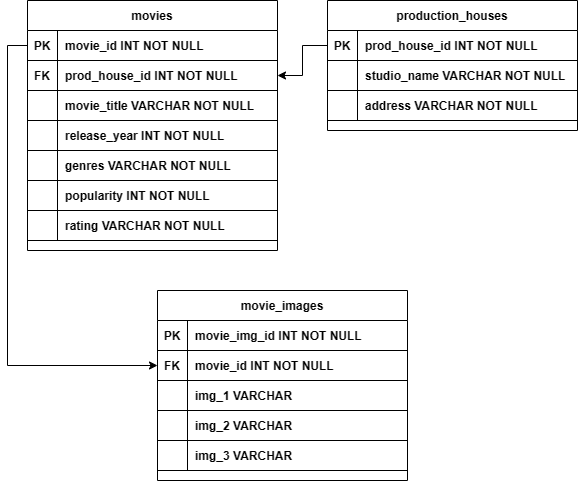

The diagram above was exported from draw.io. Its source (the exported page's mxGraphModel, read from the mxfile embedded in the PNG):
<mxGraphModel dx="880" dy="490" grid="1" gridSize="10" guides="1" tooltips="1" connect="1" arrows="1" fold="1" page="1" pageScale="1" pageWidth="850" pageHeight="1100" math="0" shadow="0" extFonts="Permanent Marker^https://fonts.googleapis.com/css?family=Permanent+Marker">
  <root>
    <mxCell id="0" />
    <mxCell id="1" parent="0" />
    <mxCell id="C-vyLk0tnHw3VtMMgP7b-23" value="movies" style="shape=table;startSize=30;container=1;collapsible=1;childLayout=tableLayout;fixedRows=1;rowLines=0;fontStyle=1;align=center;resizeLast=1;" parent="1" vertex="1">
      <mxGeometry x="150" y="130" width="250" height="250" as="geometry" />
    </mxCell>
    <mxCell id="C-vyLk0tnHw3VtMMgP7b-24" value="" style="shape=partialRectangle;collapsible=0;dropTarget=0;pointerEvents=0;fillColor=none;points=[[0,0.5],[1,0.5]];portConstraint=eastwest;top=0;left=0;right=0;bottom=1;" parent="C-vyLk0tnHw3VtMMgP7b-23" vertex="1">
      <mxGeometry y="30" width="250" height="30" as="geometry" />
    </mxCell>
    <mxCell id="C-vyLk0tnHw3VtMMgP7b-25" value="PK" style="shape=partialRectangle;overflow=hidden;connectable=0;fillColor=none;top=0;left=0;bottom=0;right=0;fontStyle=1;" parent="C-vyLk0tnHw3VtMMgP7b-24" vertex="1">
      <mxGeometry width="30" height="30" as="geometry">
        <mxRectangle width="30" height="30" as="alternateBounds" />
      </mxGeometry>
    </mxCell>
    <mxCell id="C-vyLk0tnHw3VtMMgP7b-26" value="movie_id INT NOT NULL " style="shape=partialRectangle;overflow=hidden;connectable=0;fillColor=none;top=0;left=0;bottom=0;right=0;align=left;spacingLeft=6;fontStyle=1;" parent="C-vyLk0tnHw3VtMMgP7b-24" vertex="1">
      <mxGeometry x="30" width="220" height="30" as="geometry">
        <mxRectangle width="220" height="30" as="alternateBounds" />
      </mxGeometry>
    </mxCell>
    <mxCell id="LgDj5y_pk8GRLyPjo4Sc-26" style="shape=partialRectangle;collapsible=0;dropTarget=0;pointerEvents=0;fillColor=none;points=[[0,0.5],[1,0.5]];portConstraint=eastwest;top=0;left=0;right=0;bottom=1;" vertex="1" parent="C-vyLk0tnHw3VtMMgP7b-23">
      <mxGeometry y="60" width="250" height="30" as="geometry" />
    </mxCell>
    <mxCell id="LgDj5y_pk8GRLyPjo4Sc-27" value="FK" style="shape=partialRectangle;overflow=hidden;connectable=0;fillColor=none;top=0;left=0;bottom=0;right=0;fontStyle=1;" vertex="1" parent="LgDj5y_pk8GRLyPjo4Sc-26">
      <mxGeometry width="30" height="30" as="geometry">
        <mxRectangle width="30" height="30" as="alternateBounds" />
      </mxGeometry>
    </mxCell>
    <mxCell id="LgDj5y_pk8GRLyPjo4Sc-28" value="prod_house_id INT NOT NULL" style="shape=partialRectangle;overflow=hidden;connectable=0;fillColor=none;top=0;left=0;bottom=0;right=0;align=left;spacingLeft=6;fontStyle=1;" vertex="1" parent="LgDj5y_pk8GRLyPjo4Sc-26">
      <mxGeometry x="30" width="220" height="30" as="geometry">
        <mxRectangle width="220" height="30" as="alternateBounds" />
      </mxGeometry>
    </mxCell>
    <mxCell id="LgDj5y_pk8GRLyPjo4Sc-35" style="shape=partialRectangle;collapsible=0;dropTarget=0;pointerEvents=0;fillColor=none;points=[[0,0.5],[1,0.5]];portConstraint=eastwest;top=0;left=0;right=0;bottom=1;" vertex="1" parent="C-vyLk0tnHw3VtMMgP7b-23">
      <mxGeometry y="90" width="250" height="30" as="geometry" />
    </mxCell>
    <mxCell id="LgDj5y_pk8GRLyPjo4Sc-36" style="shape=partialRectangle;overflow=hidden;connectable=0;fillColor=none;top=0;left=0;bottom=0;right=0;fontStyle=1;" vertex="1" parent="LgDj5y_pk8GRLyPjo4Sc-35">
      <mxGeometry width="30" height="30" as="geometry">
        <mxRectangle width="30" height="30" as="alternateBounds" />
      </mxGeometry>
    </mxCell>
    <mxCell id="LgDj5y_pk8GRLyPjo4Sc-37" value="movie_title VARCHAR NOT NULL" style="shape=partialRectangle;overflow=hidden;connectable=0;fillColor=none;top=0;left=0;bottom=0;right=0;align=left;spacingLeft=6;fontStyle=1;" vertex="1" parent="LgDj5y_pk8GRLyPjo4Sc-35">
      <mxGeometry x="30" width="220" height="30" as="geometry">
        <mxRectangle width="220" height="30" as="alternateBounds" />
      </mxGeometry>
    </mxCell>
    <mxCell id="LgDj5y_pk8GRLyPjo4Sc-45" style="shape=partialRectangle;collapsible=0;dropTarget=0;pointerEvents=0;fillColor=none;points=[[0,0.5],[1,0.5]];portConstraint=eastwest;top=0;left=0;right=0;bottom=1;" vertex="1" parent="C-vyLk0tnHw3VtMMgP7b-23">
      <mxGeometry y="120" width="250" height="30" as="geometry" />
    </mxCell>
    <mxCell id="LgDj5y_pk8GRLyPjo4Sc-46" style="shape=partialRectangle;overflow=hidden;connectable=0;fillColor=none;top=0;left=0;bottom=0;right=0;fontStyle=1;" vertex="1" parent="LgDj5y_pk8GRLyPjo4Sc-45">
      <mxGeometry width="30" height="30" as="geometry">
        <mxRectangle width="30" height="30" as="alternateBounds" />
      </mxGeometry>
    </mxCell>
    <mxCell id="LgDj5y_pk8GRLyPjo4Sc-47" value="release_year INT NOT NULL" style="shape=partialRectangle;overflow=hidden;connectable=0;fillColor=none;top=0;left=0;bottom=0;right=0;align=left;spacingLeft=6;fontStyle=1;" vertex="1" parent="LgDj5y_pk8GRLyPjo4Sc-45">
      <mxGeometry x="30" width="220" height="30" as="geometry">
        <mxRectangle width="220" height="30" as="alternateBounds" />
      </mxGeometry>
    </mxCell>
    <mxCell id="LgDj5y_pk8GRLyPjo4Sc-48" style="shape=partialRectangle;collapsible=0;dropTarget=0;pointerEvents=0;fillColor=none;points=[[0,0.5],[1,0.5]];portConstraint=eastwest;top=0;left=0;right=0;bottom=1;" vertex="1" parent="C-vyLk0tnHw3VtMMgP7b-23">
      <mxGeometry y="150" width="250" height="30" as="geometry" />
    </mxCell>
    <mxCell id="LgDj5y_pk8GRLyPjo4Sc-49" style="shape=partialRectangle;overflow=hidden;connectable=0;fillColor=none;top=0;left=0;bottom=0;right=0;fontStyle=1;" vertex="1" parent="LgDj5y_pk8GRLyPjo4Sc-48">
      <mxGeometry width="30" height="30" as="geometry">
        <mxRectangle width="30" height="30" as="alternateBounds" />
      </mxGeometry>
    </mxCell>
    <mxCell id="LgDj5y_pk8GRLyPjo4Sc-50" value="genres VARCHAR NOT NULL" style="shape=partialRectangle;overflow=hidden;connectable=0;fillColor=none;top=0;left=0;bottom=0;right=0;align=left;spacingLeft=6;fontStyle=1;" vertex="1" parent="LgDj5y_pk8GRLyPjo4Sc-48">
      <mxGeometry x="30" width="220" height="30" as="geometry">
        <mxRectangle width="220" height="30" as="alternateBounds" />
      </mxGeometry>
    </mxCell>
    <mxCell id="LgDj5y_pk8GRLyPjo4Sc-51" style="shape=partialRectangle;collapsible=0;dropTarget=0;pointerEvents=0;fillColor=none;points=[[0,0.5],[1,0.5]];portConstraint=eastwest;top=0;left=0;right=0;bottom=1;" vertex="1" parent="C-vyLk0tnHw3VtMMgP7b-23">
      <mxGeometry y="180" width="250" height="30" as="geometry" />
    </mxCell>
    <mxCell id="LgDj5y_pk8GRLyPjo4Sc-52" style="shape=partialRectangle;overflow=hidden;connectable=0;fillColor=none;top=0;left=0;bottom=0;right=0;fontStyle=1;" vertex="1" parent="LgDj5y_pk8GRLyPjo4Sc-51">
      <mxGeometry width="30" height="30" as="geometry">
        <mxRectangle width="30" height="30" as="alternateBounds" />
      </mxGeometry>
    </mxCell>
    <mxCell id="LgDj5y_pk8GRLyPjo4Sc-53" value="popularity INT NOT NULL" style="shape=partialRectangle;overflow=hidden;connectable=0;fillColor=none;top=0;left=0;bottom=0;right=0;align=left;spacingLeft=6;fontStyle=1;" vertex="1" parent="LgDj5y_pk8GRLyPjo4Sc-51">
      <mxGeometry x="30" width="220" height="30" as="geometry">
        <mxRectangle width="220" height="30" as="alternateBounds" />
      </mxGeometry>
    </mxCell>
    <mxCell id="LgDj5y_pk8GRLyPjo4Sc-54" style="shape=partialRectangle;collapsible=0;dropTarget=0;pointerEvents=0;fillColor=none;points=[[0,0.5],[1,0.5]];portConstraint=eastwest;top=0;left=0;right=0;bottom=1;" vertex="1" parent="C-vyLk0tnHw3VtMMgP7b-23">
      <mxGeometry y="210" width="250" height="30" as="geometry" />
    </mxCell>
    <mxCell id="LgDj5y_pk8GRLyPjo4Sc-55" style="shape=partialRectangle;overflow=hidden;connectable=0;fillColor=none;top=0;left=0;bottom=0;right=0;fontStyle=1;" vertex="1" parent="LgDj5y_pk8GRLyPjo4Sc-54">
      <mxGeometry width="30" height="30" as="geometry">
        <mxRectangle width="30" height="30" as="alternateBounds" />
      </mxGeometry>
    </mxCell>
    <mxCell id="LgDj5y_pk8GRLyPjo4Sc-56" value="rating VARCHAR NOT NULL" style="shape=partialRectangle;overflow=hidden;connectable=0;fillColor=none;top=0;left=0;bottom=0;right=0;align=left;spacingLeft=6;fontStyle=1;" vertex="1" parent="LgDj5y_pk8GRLyPjo4Sc-54">
      <mxGeometry x="30" width="220" height="30" as="geometry">
        <mxRectangle width="220" height="30" as="alternateBounds" />
      </mxGeometry>
    </mxCell>
    <mxCell id="LgDj5y_pk8GRLyPjo4Sc-10" value="production_houses" style="shape=table;startSize=30;container=1;collapsible=1;childLayout=tableLayout;fixedRows=1;rowLines=0;fontStyle=1;align=center;resizeLast=1;" vertex="1" parent="1">
      <mxGeometry x="450" y="130" width="250" height="130" as="geometry" />
    </mxCell>
    <mxCell id="LgDj5y_pk8GRLyPjo4Sc-11" value="" style="shape=partialRectangle;collapsible=0;dropTarget=0;pointerEvents=0;fillColor=none;points=[[0,0.5],[1,0.5]];portConstraint=eastwest;top=0;left=0;right=0;bottom=1;" vertex="1" parent="LgDj5y_pk8GRLyPjo4Sc-10">
      <mxGeometry y="30" width="250" height="30" as="geometry" />
    </mxCell>
    <mxCell id="LgDj5y_pk8GRLyPjo4Sc-12" value="PK" style="shape=partialRectangle;overflow=hidden;connectable=0;fillColor=none;top=0;left=0;bottom=0;right=0;fontStyle=1;" vertex="1" parent="LgDj5y_pk8GRLyPjo4Sc-11">
      <mxGeometry width="30" height="30" as="geometry">
        <mxRectangle width="30" height="30" as="alternateBounds" />
      </mxGeometry>
    </mxCell>
    <mxCell id="LgDj5y_pk8GRLyPjo4Sc-13" value="prod_house_id INT NOT NULL " style="shape=partialRectangle;overflow=hidden;connectable=0;fillColor=none;top=0;left=0;bottom=0;right=0;align=left;spacingLeft=6;fontStyle=1;" vertex="1" parent="LgDj5y_pk8GRLyPjo4Sc-11">
      <mxGeometry x="30" width="220" height="30" as="geometry">
        <mxRectangle width="220" height="30" as="alternateBounds" />
      </mxGeometry>
    </mxCell>
    <mxCell id="LgDj5y_pk8GRLyPjo4Sc-38" style="shape=partialRectangle;collapsible=0;dropTarget=0;pointerEvents=0;fillColor=none;points=[[0,0.5],[1,0.5]];portConstraint=eastwest;top=0;left=0;right=0;bottom=1;" vertex="1" parent="LgDj5y_pk8GRLyPjo4Sc-10">
      <mxGeometry y="60" width="250" height="30" as="geometry" />
    </mxCell>
    <mxCell id="LgDj5y_pk8GRLyPjo4Sc-39" style="shape=partialRectangle;overflow=hidden;connectable=0;fillColor=none;top=0;left=0;bottom=0;right=0;fontStyle=1;" vertex="1" parent="LgDj5y_pk8GRLyPjo4Sc-38">
      <mxGeometry width="30" height="30" as="geometry">
        <mxRectangle width="30" height="30" as="alternateBounds" />
      </mxGeometry>
    </mxCell>
    <mxCell id="LgDj5y_pk8GRLyPjo4Sc-40" value="studio_name VARCHAR NOT NULL" style="shape=partialRectangle;overflow=hidden;connectable=0;fillColor=none;top=0;left=0;bottom=0;right=0;align=left;spacingLeft=6;fontStyle=1;" vertex="1" parent="LgDj5y_pk8GRLyPjo4Sc-38">
      <mxGeometry x="30" width="220" height="30" as="geometry">
        <mxRectangle width="220" height="30" as="alternateBounds" />
      </mxGeometry>
    </mxCell>
    <mxCell id="LgDj5y_pk8GRLyPjo4Sc-41" style="shape=partialRectangle;collapsible=0;dropTarget=0;pointerEvents=0;fillColor=none;points=[[0,0.5],[1,0.5]];portConstraint=eastwest;top=0;left=0;right=0;bottom=1;" vertex="1" parent="LgDj5y_pk8GRLyPjo4Sc-10">
      <mxGeometry y="90" width="250" height="30" as="geometry" />
    </mxCell>
    <mxCell id="LgDj5y_pk8GRLyPjo4Sc-42" style="shape=partialRectangle;overflow=hidden;connectable=0;fillColor=none;top=0;left=0;bottom=0;right=0;fontStyle=1;" vertex="1" parent="LgDj5y_pk8GRLyPjo4Sc-41">
      <mxGeometry width="30" height="30" as="geometry">
        <mxRectangle width="30" height="30" as="alternateBounds" />
      </mxGeometry>
    </mxCell>
    <mxCell id="LgDj5y_pk8GRLyPjo4Sc-43" value="address VARCHAR NOT NULL" style="shape=partialRectangle;overflow=hidden;connectable=0;fillColor=none;top=0;left=0;bottom=0;right=0;align=left;spacingLeft=6;fontStyle=1;" vertex="1" parent="LgDj5y_pk8GRLyPjo4Sc-41">
      <mxGeometry x="30" width="220" height="30" as="geometry">
        <mxRectangle width="220" height="30" as="alternateBounds" />
      </mxGeometry>
    </mxCell>
    <mxCell id="LgDj5y_pk8GRLyPjo4Sc-57" value="movie_images" style="shape=table;startSize=30;container=1;collapsible=1;childLayout=tableLayout;fixedRows=1;rowLines=0;fontStyle=1;align=center;resizeLast=1;" vertex="1" parent="1">
      <mxGeometry x="280" y="420" width="250" height="190" as="geometry" />
    </mxCell>
    <mxCell id="LgDj5y_pk8GRLyPjo4Sc-58" value="" style="shape=partialRectangle;collapsible=0;dropTarget=0;pointerEvents=0;fillColor=none;points=[[0,0.5],[1,0.5]];portConstraint=eastwest;top=0;left=0;right=0;bottom=1;" vertex="1" parent="LgDj5y_pk8GRLyPjo4Sc-57">
      <mxGeometry y="30" width="250" height="30" as="geometry" />
    </mxCell>
    <mxCell id="LgDj5y_pk8GRLyPjo4Sc-59" value="PK" style="shape=partialRectangle;overflow=hidden;connectable=0;fillColor=none;top=0;left=0;bottom=0;right=0;fontStyle=1;" vertex="1" parent="LgDj5y_pk8GRLyPjo4Sc-58">
      <mxGeometry width="30" height="30" as="geometry">
        <mxRectangle width="30" height="30" as="alternateBounds" />
      </mxGeometry>
    </mxCell>
    <mxCell id="LgDj5y_pk8GRLyPjo4Sc-60" value="movie_img_id INT NOT NULL " style="shape=partialRectangle;overflow=hidden;connectable=0;fillColor=none;top=0;left=0;bottom=0;right=0;align=left;spacingLeft=6;fontStyle=1;" vertex="1" parent="LgDj5y_pk8GRLyPjo4Sc-58">
      <mxGeometry x="30" width="220" height="30" as="geometry">
        <mxRectangle width="220" height="30" as="alternateBounds" />
      </mxGeometry>
    </mxCell>
    <mxCell id="LgDj5y_pk8GRLyPjo4Sc-61" style="shape=partialRectangle;collapsible=0;dropTarget=0;pointerEvents=0;fillColor=none;points=[[0,0.5],[1,0.5]];portConstraint=eastwest;top=0;left=0;right=0;bottom=1;" vertex="1" parent="LgDj5y_pk8GRLyPjo4Sc-57">
      <mxGeometry y="60" width="250" height="30" as="geometry" />
    </mxCell>
    <mxCell id="LgDj5y_pk8GRLyPjo4Sc-62" value="FK" style="shape=partialRectangle;overflow=hidden;connectable=0;fillColor=none;top=0;left=0;bottom=0;right=0;fontStyle=1;" vertex="1" parent="LgDj5y_pk8GRLyPjo4Sc-61">
      <mxGeometry width="30" height="30" as="geometry">
        <mxRectangle width="30" height="30" as="alternateBounds" />
      </mxGeometry>
    </mxCell>
    <mxCell id="LgDj5y_pk8GRLyPjo4Sc-63" value="movie_id INT NOT NULL" style="shape=partialRectangle;overflow=hidden;connectable=0;fillColor=none;top=0;left=0;bottom=0;right=0;align=left;spacingLeft=6;fontStyle=1;" vertex="1" parent="LgDj5y_pk8GRLyPjo4Sc-61">
      <mxGeometry x="30" width="220" height="30" as="geometry">
        <mxRectangle width="220" height="30" as="alternateBounds" />
      </mxGeometry>
    </mxCell>
    <mxCell id="LgDj5y_pk8GRLyPjo4Sc-64" style="shape=partialRectangle;collapsible=0;dropTarget=0;pointerEvents=0;fillColor=none;points=[[0,0.5],[1,0.5]];portConstraint=eastwest;top=0;left=0;right=0;bottom=1;" vertex="1" parent="LgDj5y_pk8GRLyPjo4Sc-57">
      <mxGeometry y="90" width="250" height="30" as="geometry" />
    </mxCell>
    <mxCell id="LgDj5y_pk8GRLyPjo4Sc-65" style="shape=partialRectangle;overflow=hidden;connectable=0;fillColor=none;top=0;left=0;bottom=0;right=0;fontStyle=1;" vertex="1" parent="LgDj5y_pk8GRLyPjo4Sc-64">
      <mxGeometry width="30" height="30" as="geometry">
        <mxRectangle width="30" height="30" as="alternateBounds" />
      </mxGeometry>
    </mxCell>
    <mxCell id="LgDj5y_pk8GRLyPjo4Sc-66" value="img_1 VARCHAR" style="shape=partialRectangle;overflow=hidden;connectable=0;fillColor=none;top=0;left=0;bottom=0;right=0;align=left;spacingLeft=6;fontStyle=1;" vertex="1" parent="LgDj5y_pk8GRLyPjo4Sc-64">
      <mxGeometry x="30" width="220" height="30" as="geometry">
        <mxRectangle width="220" height="30" as="alternateBounds" />
      </mxGeometry>
    </mxCell>
    <mxCell id="LgDj5y_pk8GRLyPjo4Sc-67" style="shape=partialRectangle;collapsible=0;dropTarget=0;pointerEvents=0;fillColor=none;points=[[0,0.5],[1,0.5]];portConstraint=eastwest;top=0;left=0;right=0;bottom=1;" vertex="1" parent="LgDj5y_pk8GRLyPjo4Sc-57">
      <mxGeometry y="120" width="250" height="30" as="geometry" />
    </mxCell>
    <mxCell id="LgDj5y_pk8GRLyPjo4Sc-68" style="shape=partialRectangle;overflow=hidden;connectable=0;fillColor=none;top=0;left=0;bottom=0;right=0;fontStyle=1;" vertex="1" parent="LgDj5y_pk8GRLyPjo4Sc-67">
      <mxGeometry width="30" height="30" as="geometry">
        <mxRectangle width="30" height="30" as="alternateBounds" />
      </mxGeometry>
    </mxCell>
    <mxCell id="LgDj5y_pk8GRLyPjo4Sc-69" value="img_2 VARCHAR" style="shape=partialRectangle;overflow=hidden;connectable=0;fillColor=none;top=0;left=0;bottom=0;right=0;align=left;spacingLeft=6;fontStyle=1;" vertex="1" parent="LgDj5y_pk8GRLyPjo4Sc-67">
      <mxGeometry x="30" width="220" height="30" as="geometry">
        <mxRectangle width="220" height="30" as="alternateBounds" />
      </mxGeometry>
    </mxCell>
    <mxCell id="LgDj5y_pk8GRLyPjo4Sc-70" style="shape=partialRectangle;collapsible=0;dropTarget=0;pointerEvents=0;fillColor=none;points=[[0,0.5],[1,0.5]];portConstraint=eastwest;top=0;left=0;right=0;bottom=1;" vertex="1" parent="LgDj5y_pk8GRLyPjo4Sc-57">
      <mxGeometry y="150" width="250" height="30" as="geometry" />
    </mxCell>
    <mxCell id="LgDj5y_pk8GRLyPjo4Sc-71" style="shape=partialRectangle;overflow=hidden;connectable=0;fillColor=none;top=0;left=0;bottom=0;right=0;fontStyle=1;" vertex="1" parent="LgDj5y_pk8GRLyPjo4Sc-70">
      <mxGeometry width="30" height="30" as="geometry">
        <mxRectangle width="30" height="30" as="alternateBounds" />
      </mxGeometry>
    </mxCell>
    <mxCell id="LgDj5y_pk8GRLyPjo4Sc-72" value="img_3 VARCHAR" style="shape=partialRectangle;overflow=hidden;connectable=0;fillColor=none;top=0;left=0;bottom=0;right=0;align=left;spacingLeft=6;fontStyle=1;" vertex="1" parent="LgDj5y_pk8GRLyPjo4Sc-70">
      <mxGeometry x="30" width="220" height="30" as="geometry">
        <mxRectangle width="220" height="30" as="alternateBounds" />
      </mxGeometry>
    </mxCell>
    <mxCell id="LgDj5y_pk8GRLyPjo4Sc-73" style="edgeStyle=orthogonalEdgeStyle;rounded=0;orthogonalLoop=1;jettySize=auto;html=1;exitX=0;exitY=0.5;exitDx=0;exitDy=0;entryX=1;entryY=0.5;entryDx=0;entryDy=0;" edge="1" parent="1" source="LgDj5y_pk8GRLyPjo4Sc-11" target="LgDj5y_pk8GRLyPjo4Sc-26">
      <mxGeometry relative="1" as="geometry" />
    </mxCell>
    <mxCell id="LgDj5y_pk8GRLyPjo4Sc-74" style="edgeStyle=orthogonalEdgeStyle;rounded=0;orthogonalLoop=1;jettySize=auto;html=1;exitX=0;exitY=0.5;exitDx=0;exitDy=0;entryX=0;entryY=0.5;entryDx=0;entryDy=0;" edge="1" parent="1" source="C-vyLk0tnHw3VtMMgP7b-24" target="LgDj5y_pk8GRLyPjo4Sc-61">
      <mxGeometry relative="1" as="geometry" />
    </mxCell>
  </root>
</mxGraphModel>